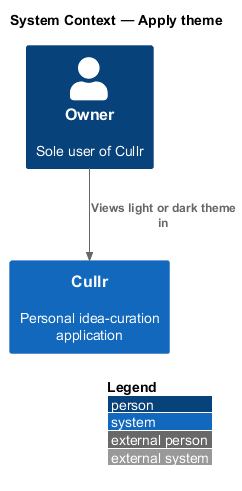

The diagram above was rendered by PlantUML. Its source (embedded in the PNG):
@startuml
!include <C4/C4_Context>
LAYOUT_WITH_LEGEND()
title System Context — Apply theme

Person(owner, "Owner", "Sole user of Cullr")
System(cullr, "Cullr", "Personal idea-curation application")

Rel(owner, cullr, "Views light or dark theme in")
@enduml